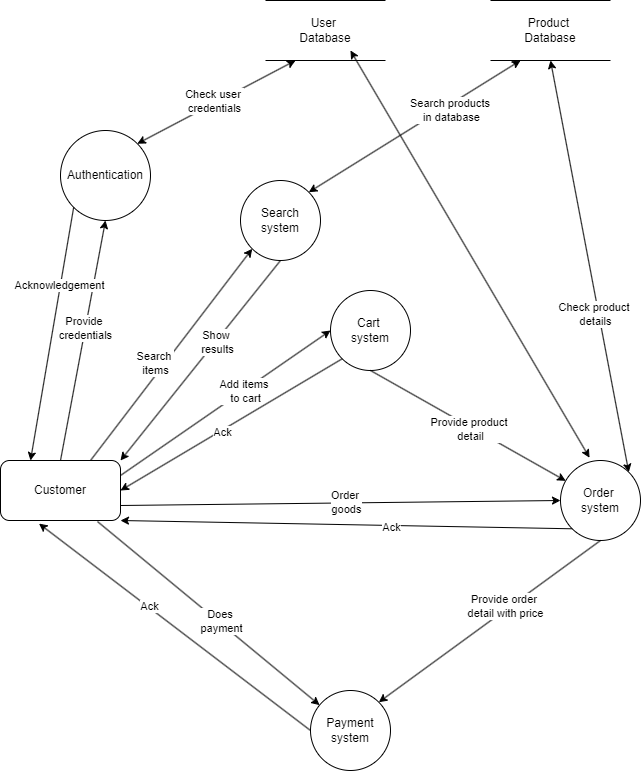

The diagram above was exported from draw.io. Its source (the exported page's mxGraphModel, read from the mxfile embedded in the PNG):
<mxGraphModel dx="1067" dy="413" grid="1" gridSize="10" guides="1" tooltips="1" connect="1" arrows="1" fold="1" page="1" pageScale="1" pageWidth="850" pageHeight="1100" math="0" shadow="0">
  <root>
    <mxCell id="0" />
    <mxCell id="1" parent="0" />
    <mxCell id="-1WaMB_SHzdQMpuBnl2X-1" value="Customer" style="rounded=1;whiteSpace=wrap;html=1;" vertex="1" parent="1">
      <mxGeometry x="40" y="480" width="120" height="60" as="geometry" />
    </mxCell>
    <mxCell id="-1WaMB_SHzdQMpuBnl2X-3" value="Search system" style="ellipse;whiteSpace=wrap;html=1;aspect=fixed;" vertex="1" parent="1">
      <mxGeometry x="280" y="200" width="80" height="80" as="geometry" />
    </mxCell>
    <mxCell id="-1WaMB_SHzdQMpuBnl2X-4" value="Cart&amp;nbsp;&lt;div&gt;system&lt;/div&gt;" style="ellipse;whiteSpace=wrap;html=1;aspect=fixed;" vertex="1" parent="1">
      <mxGeometry x="370" y="310" width="80" height="80" as="geometry" />
    </mxCell>
    <mxCell id="-1WaMB_SHzdQMpuBnl2X-5" value="Order&amp;nbsp;&lt;div&gt;system&lt;/div&gt;" style="ellipse;whiteSpace=wrap;html=1;aspect=fixed;" vertex="1" parent="1">
      <mxGeometry x="600" y="480" width="80" height="80" as="geometry" />
    </mxCell>
    <mxCell id="-1WaMB_SHzdQMpuBnl2X-6" value="Payment&lt;div&gt;system&lt;/div&gt;" style="ellipse;whiteSpace=wrap;html=1;aspect=fixed;" vertex="1" parent="1">
      <mxGeometry x="350" y="710" width="80" height="80" as="geometry" />
    </mxCell>
    <mxCell id="-1WaMB_SHzdQMpuBnl2X-7" value="User&amp;nbsp;&lt;div&gt;Database&lt;/div&gt;" style="shape=partialRectangle;whiteSpace=wrap;html=1;left=0;right=0;fillColor=none;" vertex="1" parent="1">
      <mxGeometry x="305" y="20" width="120" height="60" as="geometry" />
    </mxCell>
    <mxCell id="-1WaMB_SHzdQMpuBnl2X-8" value="Product&amp;nbsp;&lt;div&gt;Database&lt;/div&gt;" style="shape=partialRectangle;whiteSpace=wrap;html=1;left=0;right=0;fillColor=none;" vertex="1" parent="1">
      <mxGeometry x="530" y="20" width="120" height="60" as="geometry" />
    </mxCell>
    <mxCell id="-1WaMB_SHzdQMpuBnl2X-9" value="" style="endArrow=classic;html=1;rounded=0;exitX=0.75;exitY=0;exitDx=0;exitDy=0;entryX=0;entryY=1;entryDx=0;entryDy=0;" edge="1" parent="1" source="-1WaMB_SHzdQMpuBnl2X-1" target="-1WaMB_SHzdQMpuBnl2X-3">
      <mxGeometry width="50" height="50" relative="1" as="geometry">
        <mxPoint x="110" y="360" as="sourcePoint" />
        <mxPoint x="160" y="310" as="targetPoint" />
      </mxGeometry>
    </mxCell>
    <mxCell id="-1WaMB_SHzdQMpuBnl2X-10" value="Search&amp;nbsp;&lt;div&gt;items&lt;/div&gt;" style="edgeLabel;html=1;align=center;verticalAlign=middle;resizable=0;points=[];" vertex="1" connectable="0" parent="-1WaMB_SHzdQMpuBnl2X-9">
      <mxGeometry x="0.0559" y="2" relative="1" as="geometry">
        <mxPoint x="-19" y="16" as="offset" />
      </mxGeometry>
    </mxCell>
    <mxCell id="-1WaMB_SHzdQMpuBnl2X-11" value="" style="endArrow=classic;html=1;rounded=0;exitX=0.5;exitY=1;exitDx=0;exitDy=0;entryX=1;entryY=0;entryDx=0;entryDy=0;" edge="1" parent="1" source="-1WaMB_SHzdQMpuBnl2X-3" target="-1WaMB_SHzdQMpuBnl2X-1">
      <mxGeometry width="50" height="50" relative="1" as="geometry">
        <mxPoint x="190" y="360" as="sourcePoint" />
        <mxPoint x="240" y="310" as="targetPoint" />
      </mxGeometry>
    </mxCell>
    <mxCell id="-1WaMB_SHzdQMpuBnl2X-12" value="Show&amp;nbsp;&lt;div&gt;results&lt;/div&gt;" style="edgeLabel;html=1;align=center;verticalAlign=middle;resizable=0;points=[];" vertex="1" connectable="0" parent="-1WaMB_SHzdQMpuBnl2X-11">
      <mxGeometry x="-0.1965" y="1" relative="1" as="geometry">
        <mxPoint as="offset" />
      </mxGeometry>
    </mxCell>
    <mxCell id="-1WaMB_SHzdQMpuBnl2X-13" value="" style="endArrow=classic;startArrow=classic;html=1;rounded=0;exitX=1;exitY=0;exitDx=0;exitDy=0;entryX=0.25;entryY=1;entryDx=0;entryDy=0;" edge="1" parent="1" source="-1WaMB_SHzdQMpuBnl2X-3" target="-1WaMB_SHzdQMpuBnl2X-8">
      <mxGeometry width="50" height="50" relative="1" as="geometry">
        <mxPoint x="320" y="210" as="sourcePoint" />
        <mxPoint x="370" y="160" as="targetPoint" />
      </mxGeometry>
    </mxCell>
    <mxCell id="-1WaMB_SHzdQMpuBnl2X-14" value="Search products&amp;nbsp;&lt;div&gt;in database&lt;/div&gt;" style="edgeLabel;html=1;align=center;verticalAlign=middle;resizable=0;points=[];" vertex="1" connectable="0" parent="-1WaMB_SHzdQMpuBnl2X-13">
      <mxGeometry x="-0.009" y="-3" relative="1" as="geometry">
        <mxPoint x="35" y="-19" as="offset" />
      </mxGeometry>
    </mxCell>
    <mxCell id="-1WaMB_SHzdQMpuBnl2X-15" value="Authentication" style="ellipse;whiteSpace=wrap;html=1;aspect=fixed;" vertex="1" parent="1">
      <mxGeometry x="100" y="150" width="90" height="90" as="geometry" />
    </mxCell>
    <mxCell id="-1WaMB_SHzdQMpuBnl2X-18" value="" style="endArrow=classic;html=1;rounded=0;exitX=0.5;exitY=0;exitDx=0;exitDy=0;entryX=0.5;entryY=1;entryDx=0;entryDy=0;" edge="1" parent="1" source="-1WaMB_SHzdQMpuBnl2X-1" target="-1WaMB_SHzdQMpuBnl2X-15">
      <mxGeometry width="50" height="50" relative="1" as="geometry">
        <mxPoint x="90" y="390" as="sourcePoint" />
        <mxPoint x="140" y="340" as="targetPoint" />
      </mxGeometry>
    </mxCell>
    <mxCell id="-1WaMB_SHzdQMpuBnl2X-20" value="Provide&amp;nbsp;&lt;div&gt;credentials&lt;/div&gt;" style="edgeLabel;html=1;align=center;verticalAlign=middle;resizable=0;points=[];" vertex="1" connectable="0" parent="-1WaMB_SHzdQMpuBnl2X-18">
      <mxGeometry x="0.1084" relative="1" as="geometry">
        <mxPoint as="offset" />
      </mxGeometry>
    </mxCell>
    <mxCell id="-1WaMB_SHzdQMpuBnl2X-19" value="" style="endArrow=classic;html=1;rounded=0;exitX=0;exitY=1;exitDx=0;exitDy=0;entryX=0.25;entryY=0;entryDx=0;entryDy=0;" edge="1" parent="1" source="-1WaMB_SHzdQMpuBnl2X-15" target="-1WaMB_SHzdQMpuBnl2X-1">
      <mxGeometry width="50" height="50" relative="1" as="geometry">
        <mxPoint x="50" y="375" as="sourcePoint" />
        <mxPoint x="100" y="325" as="targetPoint" />
      </mxGeometry>
    </mxCell>
    <mxCell id="-1WaMB_SHzdQMpuBnl2X-21" value="Acknowledgement" style="edgeLabel;html=1;align=center;verticalAlign=middle;resizable=0;points=[];" vertex="1" connectable="0" parent="-1WaMB_SHzdQMpuBnl2X-19">
      <mxGeometry x="-0.3813" y="-1" relative="1" as="geometry">
        <mxPoint as="offset" />
      </mxGeometry>
    </mxCell>
    <mxCell id="-1WaMB_SHzdQMpuBnl2X-22" value="" style="endArrow=classic;startArrow=classic;html=1;rounded=0;exitX=1;exitY=0;exitDx=0;exitDy=0;entryX=0.25;entryY=1;entryDx=0;entryDy=0;" edge="1" parent="1" source="-1WaMB_SHzdQMpuBnl2X-15" target="-1WaMB_SHzdQMpuBnl2X-7">
      <mxGeometry width="50" height="50" relative="1" as="geometry">
        <mxPoint x="200" y="160" as="sourcePoint" />
        <mxPoint x="250" y="110" as="targetPoint" />
      </mxGeometry>
    </mxCell>
    <mxCell id="-1WaMB_SHzdQMpuBnl2X-23" value="Check user&amp;nbsp;&lt;div&gt;credentials&lt;/div&gt;" style="edgeLabel;html=1;align=center;verticalAlign=middle;resizable=0;points=[];" vertex="1" connectable="0" parent="-1WaMB_SHzdQMpuBnl2X-22">
      <mxGeometry x="-0.0106" y="2" relative="1" as="geometry">
        <mxPoint as="offset" />
      </mxGeometry>
    </mxCell>
    <mxCell id="-1WaMB_SHzdQMpuBnl2X-24" value="" style="endArrow=classic;html=1;rounded=0;exitX=1;exitY=0.25;exitDx=0;exitDy=0;entryX=0;entryY=0.5;entryDx=0;entryDy=0;" edge="1" parent="1" source="-1WaMB_SHzdQMpuBnl2X-1" target="-1WaMB_SHzdQMpuBnl2X-4">
      <mxGeometry width="50" height="50" relative="1" as="geometry">
        <mxPoint x="210" y="510" as="sourcePoint" />
        <mxPoint x="260" y="460" as="targetPoint" />
      </mxGeometry>
    </mxCell>
    <mxCell id="-1WaMB_SHzdQMpuBnl2X-25" value="Add items&amp;nbsp;&lt;div&gt;to cart&lt;/div&gt;" style="edgeLabel;html=1;align=center;verticalAlign=middle;resizable=0;points=[];" vertex="1" connectable="0" parent="-1WaMB_SHzdQMpuBnl2X-24">
      <mxGeometry x="0.1725" y="-1" relative="1" as="geometry">
        <mxPoint as="offset" />
      </mxGeometry>
    </mxCell>
    <mxCell id="-1WaMB_SHzdQMpuBnl2X-26" value="" style="endArrow=classic;html=1;rounded=0;exitX=0;exitY=1;exitDx=0;exitDy=0;entryX=1;entryY=0.5;entryDx=0;entryDy=0;" edge="1" parent="1" source="-1WaMB_SHzdQMpuBnl2X-4" target="-1WaMB_SHzdQMpuBnl2X-1">
      <mxGeometry width="50" height="50" relative="1" as="geometry">
        <mxPoint x="260" y="550" as="sourcePoint" />
        <mxPoint x="310" y="500" as="targetPoint" />
      </mxGeometry>
    </mxCell>
    <mxCell id="-1WaMB_SHzdQMpuBnl2X-27" value="Ack" style="edgeLabel;html=1;align=center;verticalAlign=middle;resizable=0;points=[];" vertex="1" connectable="0" parent="-1WaMB_SHzdQMpuBnl2X-26">
      <mxGeometry x="0.0965" y="2" relative="1" as="geometry">
        <mxPoint y="-1" as="offset" />
      </mxGeometry>
    </mxCell>
    <mxCell id="-1WaMB_SHzdQMpuBnl2X-29" value="" style="endArrow=classic;html=1;rounded=0;exitX=1;exitY=0.75;exitDx=0;exitDy=0;entryX=0;entryY=0.5;entryDx=0;entryDy=0;" edge="1" parent="1" source="-1WaMB_SHzdQMpuBnl2X-1" target="-1WaMB_SHzdQMpuBnl2X-5">
      <mxGeometry width="50" height="50" relative="1" as="geometry">
        <mxPoint x="200" y="570" as="sourcePoint" />
        <mxPoint x="250" y="520" as="targetPoint" />
      </mxGeometry>
    </mxCell>
    <mxCell id="-1WaMB_SHzdQMpuBnl2X-30" value="Order&amp;nbsp;&lt;div&gt;goods&lt;/div&gt;" style="edgeLabel;html=1;align=center;verticalAlign=middle;resizable=0;points=[];" vertex="1" connectable="0" parent="-1WaMB_SHzdQMpuBnl2X-29">
      <mxGeometry x="0.026" y="1" relative="1" as="geometry">
        <mxPoint as="offset" />
      </mxGeometry>
    </mxCell>
    <mxCell id="-1WaMB_SHzdQMpuBnl2X-31" value="" style="endArrow=classic;html=1;rounded=0;exitX=0;exitY=1;exitDx=0;exitDy=0;entryX=1;entryY=1;entryDx=0;entryDy=0;" edge="1" parent="1" source="-1WaMB_SHzdQMpuBnl2X-5" target="-1WaMB_SHzdQMpuBnl2X-1">
      <mxGeometry width="50" height="50" relative="1" as="geometry">
        <mxPoint x="230" y="620" as="sourcePoint" />
        <mxPoint x="280" y="570" as="targetPoint" />
      </mxGeometry>
    </mxCell>
    <mxCell id="-1WaMB_SHzdQMpuBnl2X-32" value="Ack" style="edgeLabel;html=1;align=center;verticalAlign=middle;resizable=0;points=[];" vertex="1" connectable="0" parent="-1WaMB_SHzdQMpuBnl2X-31">
      <mxGeometry x="-0.1972" y="2" relative="1" as="geometry">
        <mxPoint as="offset" />
      </mxGeometry>
    </mxCell>
    <mxCell id="-1WaMB_SHzdQMpuBnl2X-34" value="" style="endArrow=classic;html=1;rounded=0;exitX=0.5;exitY=1;exitDx=0;exitDy=0;" edge="1" parent="1" source="-1WaMB_SHzdQMpuBnl2X-4" target="-1WaMB_SHzdQMpuBnl2X-5">
      <mxGeometry width="50" height="50" relative="1" as="geometry">
        <mxPoint x="400" y="480" as="sourcePoint" />
        <mxPoint x="450" y="430" as="targetPoint" />
      </mxGeometry>
    </mxCell>
    <mxCell id="-1WaMB_SHzdQMpuBnl2X-35" value="Provide product&amp;nbsp;&lt;div&gt;detail&lt;/div&gt;" style="edgeLabel;html=1;align=center;verticalAlign=middle;resizable=0;points=[];" vertex="1" connectable="0" parent="-1WaMB_SHzdQMpuBnl2X-34">
      <mxGeometry x="0.0264" y="-2" relative="1" as="geometry">
        <mxPoint as="offset" />
      </mxGeometry>
    </mxCell>
    <mxCell id="-1WaMB_SHzdQMpuBnl2X-36" value="" style="endArrow=classic;startArrow=classic;html=1;rounded=0;entryX=0.5;entryY=1;entryDx=0;entryDy=0;exitX=1;exitY=0;exitDx=0;exitDy=0;" edge="1" parent="1" source="-1WaMB_SHzdQMpuBnl2X-5" target="-1WaMB_SHzdQMpuBnl2X-8">
      <mxGeometry width="50" height="50" relative="1" as="geometry">
        <mxPoint x="450" y="500" as="sourcePoint" />
        <mxPoint x="500" y="450" as="targetPoint" />
      </mxGeometry>
    </mxCell>
    <mxCell id="-1WaMB_SHzdQMpuBnl2X-37" value="Check product&amp;nbsp;&lt;div&gt;details&lt;/div&gt;" style="edgeLabel;html=1;align=center;verticalAlign=middle;resizable=0;points=[];" vertex="1" connectable="0" parent="-1WaMB_SHzdQMpuBnl2X-36">
      <mxGeometry x="-0.2255" y="4" relative="1" as="geometry">
        <mxPoint as="offset" />
      </mxGeometry>
    </mxCell>
    <mxCell id="-1WaMB_SHzdQMpuBnl2X-38" value="" style="endArrow=classic;html=1;rounded=0;exitX=0.5;exitY=1;exitDx=0;exitDy=0;entryX=1;entryY=0;entryDx=0;entryDy=0;" edge="1" parent="1" source="-1WaMB_SHzdQMpuBnl2X-5" target="-1WaMB_SHzdQMpuBnl2X-6">
      <mxGeometry width="50" height="50" relative="1" as="geometry">
        <mxPoint x="410" y="700" as="sourcePoint" />
        <mxPoint x="460" y="650" as="targetPoint" />
      </mxGeometry>
    </mxCell>
    <mxCell id="-1WaMB_SHzdQMpuBnl2X-39" value="Provide order&amp;nbsp;&lt;div&gt;detail with price&lt;/div&gt;" style="edgeLabel;html=1;align=center;verticalAlign=middle;resizable=0;points=[];" vertex="1" connectable="0" parent="-1WaMB_SHzdQMpuBnl2X-38">
      <mxGeometry x="-0.155" y="-3" relative="1" as="geometry">
        <mxPoint as="offset" />
      </mxGeometry>
    </mxCell>
    <mxCell id="-1WaMB_SHzdQMpuBnl2X-40" value="" style="endArrow=classic;html=1;rounded=0;exitX=0.808;exitY=1.017;exitDx=0;exitDy=0;exitPerimeter=0;" edge="1" parent="1" source="-1WaMB_SHzdQMpuBnl2X-1" target="-1WaMB_SHzdQMpuBnl2X-6">
      <mxGeometry width="50" height="50" relative="1" as="geometry">
        <mxPoint x="190" y="670" as="sourcePoint" />
        <mxPoint x="240" y="620" as="targetPoint" />
      </mxGeometry>
    </mxCell>
    <mxCell id="-1WaMB_SHzdQMpuBnl2X-41" value="Does&amp;nbsp;&lt;div&gt;payment&lt;/div&gt;" style="edgeLabel;html=1;align=center;verticalAlign=middle;resizable=0;points=[];" vertex="1" connectable="0" parent="-1WaMB_SHzdQMpuBnl2X-40">
      <mxGeometry x="0.0973" y="2" relative="1" as="geometry">
        <mxPoint as="offset" />
      </mxGeometry>
    </mxCell>
    <mxCell id="-1WaMB_SHzdQMpuBnl2X-42" value="" style="endArrow=classic;html=1;rounded=0;entryX=0.321;entryY=1.052;entryDx=0;entryDy=0;entryPerimeter=0;exitX=0;exitY=0.5;exitDx=0;exitDy=0;" edge="1" parent="1" source="-1WaMB_SHzdQMpuBnl2X-6" target="-1WaMB_SHzdQMpuBnl2X-1">
      <mxGeometry width="50" height="50" relative="1" as="geometry">
        <mxPoint x="90" y="720" as="sourcePoint" />
        <mxPoint x="140" y="670" as="targetPoint" />
      </mxGeometry>
    </mxCell>
    <mxCell id="-1WaMB_SHzdQMpuBnl2X-43" value="Ack" style="edgeLabel;html=1;align=center;verticalAlign=middle;resizable=0;points=[];" vertex="1" connectable="0" parent="-1WaMB_SHzdQMpuBnl2X-42">
      <mxGeometry x="0.1942" y="-1" relative="1" as="geometry">
        <mxPoint as="offset" />
      </mxGeometry>
    </mxCell>
    <mxCell id="-1WaMB_SHzdQMpuBnl2X-44" value="" style="endArrow=classic;startArrow=classic;html=1;rounded=0;exitX=0.363;exitY=-0.035;exitDx=0;exitDy=0;exitPerimeter=0;entryX=0.708;entryY=0.833;entryDx=0;entryDy=0;entryPerimeter=0;" edge="1" parent="1" source="-1WaMB_SHzdQMpuBnl2X-5" target="-1WaMB_SHzdQMpuBnl2X-7">
      <mxGeometry width="50" height="50" relative="1" as="geometry">
        <mxPoint x="540" y="380" as="sourcePoint" />
        <mxPoint x="590" y="330" as="targetPoint" />
      </mxGeometry>
    </mxCell>
  </root>
</mxGraphModel>